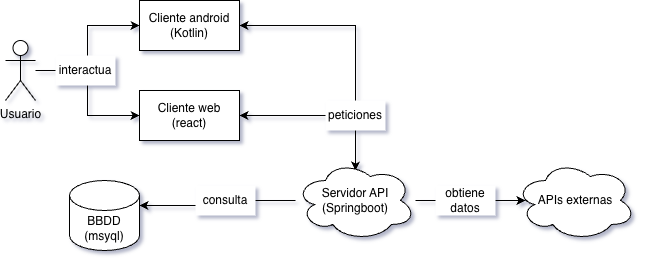

The diagram above was exported from draw.io. Its source (the exported page's mxGraphModel, read from the mxfile embedded in the PNG):
<mxGraphModel dx="1099" dy="581" grid="1" gridSize="10" guides="1" tooltips="1" connect="1" arrows="1" fold="1" page="1" pageScale="1" pageWidth="827" pageHeight="1169" math="0" shadow="0">
  <root>
    <mxCell id="0" />
    <mxCell id="1" parent="0" />
    <mxCell id="yo5DN_guzZZ3Mc2y9-ig-5" edge="1" parent="1" source="yo5DN_guzZZ3Mc2y9-ig-1" style="edgeStyle=orthogonalEdgeStyle;rounded=0;orthogonalLoop=1;jettySize=auto;html=1;entryX=0;entryY=0.5;entryDx=0;entryDy=0;" target="yo5DN_guzZZ3Mc2y9-ig-2">
      <mxGeometry relative="1" as="geometry" />
    </mxCell>
    <mxCell id="yo5DN_guzZZ3Mc2y9-ig-6" edge="1" parent="1" source="yo5DN_guzZZ3Mc2y9-ig-1" style="edgeStyle=orthogonalEdgeStyle;rounded=0;orthogonalLoop=1;jettySize=auto;html=1;entryX=0;entryY=0.5;entryDx=0;entryDy=0;" target="yo5DN_guzZZ3Mc2y9-ig-3">
      <mxGeometry relative="1" as="geometry" />
    </mxCell>
    <mxCell id="yo5DN_guzZZ3Mc2y9-ig-1" parent="1" style="shape=umlActor;verticalLabelPosition=bottom;verticalAlign=top;html=1;outlineConnect=0;" value="Usuario" vertex="1">
      <mxGeometry height="60" width="30" x="130" y="140" as="geometry" />
    </mxCell>
    <mxCell id="yo5DN_guzZZ3Mc2y9-ig-8" edge="1" parent="1" source="yo5DN_guzZZ3Mc2y9-ig-2" style="edgeStyle=orthogonalEdgeStyle;rounded=0;orthogonalLoop=1;jettySize=auto;html=1;entryX=0.5;entryY=0;entryDx=0;entryDy=0;startArrow=classic;startFill=1;">
      <mxGeometry relative="1" as="geometry">
        <mxPoint x="480" y="270" as="targetPoint" />
      </mxGeometry>
    </mxCell>
    <mxCell id="yo5DN_guzZZ3Mc2y9-ig-2" parent="1" style="rounded=0;whiteSpace=wrap;html=1;" value="Cliente android&lt;div&gt;(Kotlin)&lt;/div&gt;" vertex="1">
      <mxGeometry height="50" width="100" x="264" y="100" as="geometry" />
    </mxCell>
    <mxCell id="yo5DN_guzZZ3Mc2y9-ig-9" edge="1" parent="1" source="yo5DN_guzZZ3Mc2y9-ig-3" style="edgeStyle=orthogonalEdgeStyle;rounded=0;orthogonalLoop=1;jettySize=auto;html=1;entryX=0.5;entryY=0;entryDx=0;entryDy=0;startArrow=classic;startFill=1;">
      <mxGeometry relative="1" as="geometry">
        <mxPoint x="480" y="270" as="targetPoint" />
      </mxGeometry>
    </mxCell>
    <mxCell id="yo5DN_guzZZ3Mc2y9-ig-3" parent="1" style="rounded=0;whiteSpace=wrap;html=1;" value="Cliente web&lt;div&gt;(react)&lt;/div&gt;" vertex="1">
      <mxGeometry height="50" width="100" x="264" y="190" as="geometry" />
    </mxCell>
    <mxCell id="yo5DN_guzZZ3Mc2y9-ig-7" parent="1" style="text;html=1;whiteSpace=wrap;strokeColor=none;fillColor=default;align=center;verticalAlign=middle;rounded=0;" value="interactua" vertex="1">
      <mxGeometry height="30" width="60" x="180" y="155" as="geometry" />
    </mxCell>
    <mxCell id="yo5DN_guzZZ3Mc2y9-ig-10" parent="1" style="text;html=1;whiteSpace=wrap;strokeColor=none;fillColor=default;align=center;verticalAlign=middle;rounded=0;" value="peticiones" vertex="1">
      <mxGeometry height="30" width="60" x="450" y="200" as="geometry" />
    </mxCell>
    <mxCell id="yo5DN_guzZZ3Mc2y9-ig-11" parent="1" style="shape=cylinder3;whiteSpace=wrap;html=1;boundedLbl=1;backgroundOutline=1;size=15;" value="BBDD&lt;div&gt;(msyql)&lt;/div&gt;" vertex="1">
      <mxGeometry height="70" width="70" x="194" y="280" as="geometry" />
    </mxCell>
    <mxCell id="yo5DN_guzZZ3Mc2y9-ig-12" parent="1" style="ellipse;shape=cloud;whiteSpace=wrap;html=1;" value="Servidor API&lt;div&gt;(Springboot)&lt;/div&gt;" vertex="1">
      <mxGeometry height="80" width="120" x="420" y="260" as="geometry" />
    </mxCell>
    <mxCell id="yo5DN_guzZZ3Mc2y9-ig-13" edge="1" parent="1" source="yo5DN_guzZZ3Mc2y9-ig-12" style="edgeStyle=orthogonalEdgeStyle;rounded=0;orthogonalLoop=1;jettySize=auto;html=1;entryX=1;entryY=0;entryDx=0;entryDy=25;entryPerimeter=0;" target="yo5DN_guzZZ3Mc2y9-ig-11">
      <mxGeometry relative="1" as="geometry" />
    </mxCell>
    <mxCell id="yo5DN_guzZZ3Mc2y9-ig-14" parent="1" style="ellipse;shape=cloud;whiteSpace=wrap;html=1;" value="APIs externas" vertex="1">
      <mxGeometry height="80" width="120" x="640" y="260" as="geometry" />
    </mxCell>
    <mxCell id="yo5DN_guzZZ3Mc2y9-ig-15" parent="1" style="text;html=1;whiteSpace=wrap;strokeColor=none;fillColor=default;align=center;verticalAlign=middle;rounded=0;" value="consulta" vertex="1">
      <mxGeometry height="30" width="60" x="320" y="285" as="geometry" />
    </mxCell>
    <mxCell id="yo5DN_guzZZ3Mc2y9-ig-16" edge="1" parent="1" source="yo5DN_guzZZ3Mc2y9-ig-12" style="edgeStyle=orthogonalEdgeStyle;rounded=0;orthogonalLoop=1;jettySize=auto;html=1;entryX=0.083;entryY=0.5;entryDx=0;entryDy=0;entryPerimeter=0;" target="yo5DN_guzZZ3Mc2y9-ig-14">
      <mxGeometry relative="1" as="geometry" />
    </mxCell>
    <mxCell id="yo5DN_guzZZ3Mc2y9-ig-17" parent="1" style="text;html=1;whiteSpace=wrap;strokeColor=none;fillColor=default;align=center;verticalAlign=middle;rounded=0;" value="obtiene datos" vertex="1">
      <mxGeometry height="30" width="60" x="560" y="285" as="geometry" />
    </mxCell>
  </root>
</mxGraphModel>